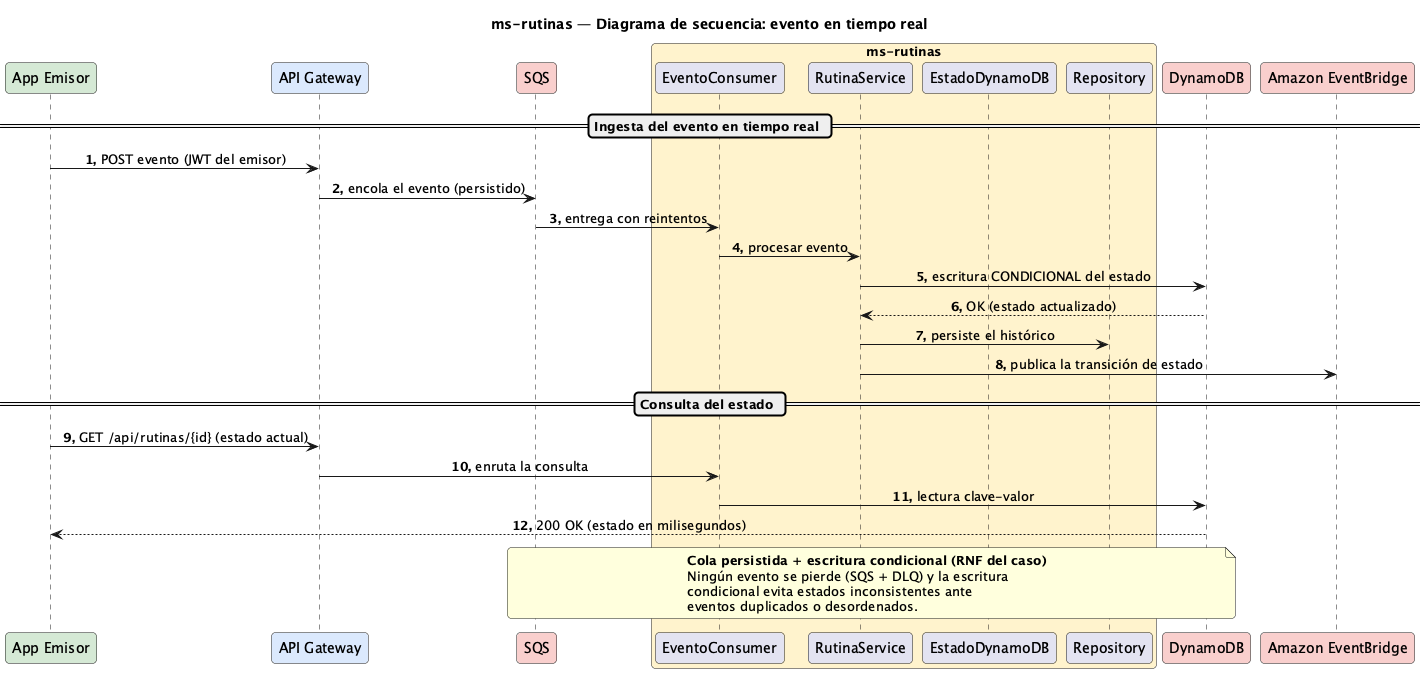

The diagram above was rendered by PlantUML. Its source (embedded in the PNG):
@startuml Secuencia-Rutina
title ms-rutinas — Diagrama de secuencia: evento en tiempo real

skinparam responseMessageBelowArrow true
skinparam maxMessageSize 320
skinparam sequenceMessageAlignment center
skinparam roundCorner 8
autonumber "<b>0."

participant "App Emisor" as app #D5E8D4
participant "API Gateway" as gw #DAE8FC
participant "SQS" as sqs #F8CECC
box "ms-rutinas" #FFF2CC
  participant "EventoConsumer" as cons
  participant "RutinaService" as svc
  participant "EstadoDynamoDB" as dyn
  participant "Repository" as repo
end box
participant "DynamoDB" as ddb #F8CECC
participant "Amazon EventBridge" as ev #F8CECC

== Ingesta del evento en tiempo real ==
app -> gw : POST evento (JWT del emisor)
gw -> sqs : encola el evento (persistido)
sqs -> cons : entrega con reintentos
cons -> svc : procesar evento
svc -> ddb : escritura CONDICIONAL del estado
ddb --> svc : OK (estado actualizado)
svc -> repo : persiste el histórico
svc -> ev : publica la transición de estado

== Consulta del estado ==
app -> gw : GET /api/rutinas/{id} (estado actual)
gw -> cons : enruta la consulta
cons -> ddb : lectura clave-valor
ddb --> app : 200 OK (estado en milisegundos)
note over sqs, ddb
  <b>Cola persistida + escritura condicional (RNF del caso)</b>
  Ningún evento se pierde (SQS + DLQ) y la escritura
  condicional evita estados inconsistentes ante
  eventos duplicados o desordenados.
end note

@enduml